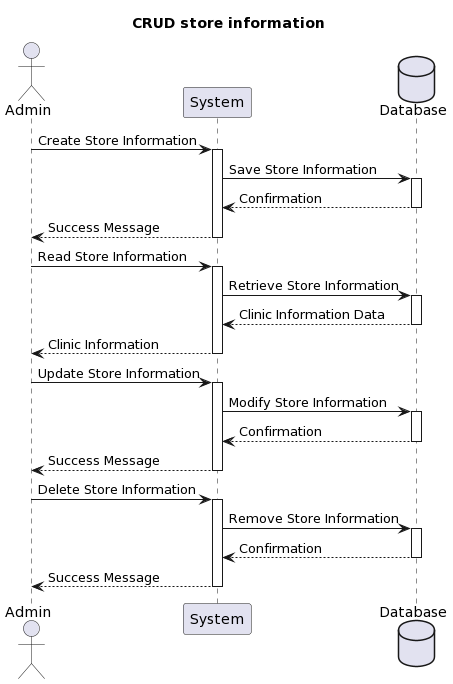

The diagram above was rendered by PlantUML. Its source (embedded in the PNG):
@startuml
title CRUD store information

actor Admin
participant System
Database Database

Admin -> System: Create Store Information
activate System
System -> Database: Save Store Information
activate Database
Database --> System: Confirmation
deactivate Database
System --> Admin: Success Message
deactivate System

Admin -> System: Read Store Information
activate System
System -> Database: Retrieve Store Information
activate Database
Database --> System: Clinic Information Data
deactivate Database
System --> Admin: Clinic Information
deactivate System

Admin -> System: Update Store Information
activate System
System -> Database: Modify Store Information
activate Database
Database --> System: Confirmation
deactivate Database
System --> Admin: Success Message
deactivate System

Admin -> System: Delete Store Information
activate System
System -> Database: Remove Store Information
activate Database
Database --> System: Confirmation
deactivate Database
System --> Admin: Success Message
deactivate System
@enduml